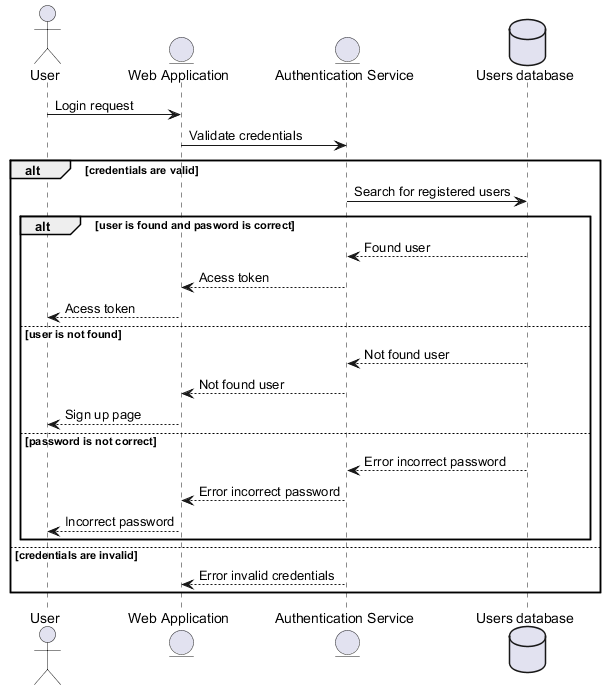

The diagram above was rendered by PlantUML. Its source (embedded in the PNG):
@startuml
actor User
entity "Web Application" as App
entity "Authentication Service" as Auth
database "Users database" as Ust

User -> App: Login request
App -> Auth: Validate credentials
alt credentials are valid
    Auth -> Ust: Search for registered users
    alt user is found and pasword is correct
        Ust --> Auth: Found user
        Auth --> App: Acess token
        App --> User: Acess token
    else user is not found
        Ust --> Auth: Not found user
        Auth --> App: Not found user
        App --> User: Sign up page
    else password is not correct
        Ust --> Auth: Error incorrect password
        Auth --> App: Error incorrect password
        App --> User: Incorrect password
    end
else credentials are invalid
    Auth --> App: Error invalid credentials
end
@enduml